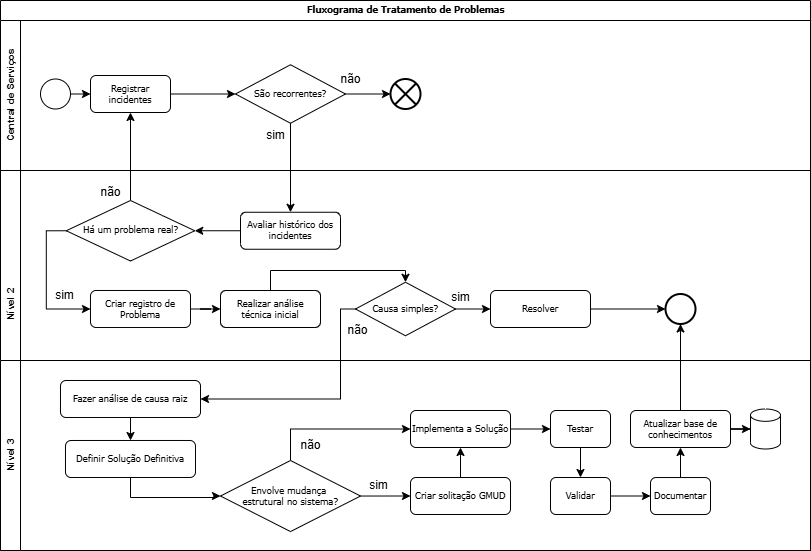

The diagram above was exported from draw.io. Its source (the exported page's mxGraphModel, read from the mxfile embedded in the PNG):
<mxGraphModel dx="872" dy="537" grid="1" gridSize="10" guides="1" tooltips="1" connect="1" arrows="1" fold="1" page="1" pageScale="1" pageWidth="1100" pageHeight="850" background="none" math="0" shadow="0">
  <root>
    <mxCell id="0" />
    <mxCell id="1" parent="0" />
    <mxCell id="2b4e8129b02d487f-1" value="&lt;font style=&quot;font-size: 8.5px;&quot;&gt;Fluxograma de Tratamento de Problemas&lt;/font&gt;" style="swimlane;html=1;childLayout=stackLayout;horizontal=1;startSize=20;horizontalStack=0;rounded=0;shadow=0;labelBackgroundColor=none;strokeWidth=1;fontFamily=Verdana;fontSize=8;align=center;" parent="1" vertex="1">
      <mxGeometry x="180" y="70" width="810" height="550" as="geometry" />
    </mxCell>
    <mxCell id="2b4e8129b02d487f-3" value="&lt;font style=&quot;font-size: 10px;&quot;&gt;Central de Serviços&lt;/font&gt;" style="swimlane;html=1;startSize=20;horizontal=0;" parent="2b4e8129b02d487f-1" vertex="1">
      <mxGeometry y="20" width="810" height="150" as="geometry" />
    </mxCell>
    <mxCell id="s4QCKkaL5V6jj3v_4gCT-13" style="edgeStyle=orthogonalEdgeStyle;rounded=0;orthogonalLoop=1;jettySize=auto;html=1;exitX=1;exitY=0.5;exitDx=0;exitDy=0;entryX=0;entryY=0.5;entryDx=0;entryDy=0;" parent="2b4e8129b02d487f-3" source="s4QCKkaL5V6jj3v_4gCT-14" target="s4QCKkaL5V6jj3v_4gCT-16" edge="1">
      <mxGeometry relative="1" as="geometry" />
    </mxCell>
    <mxCell id="s4QCKkaL5V6jj3v_4gCT-14" value="" style="ellipse;whiteSpace=wrap;html=1;rounded=0;shadow=0;labelBackgroundColor=none;strokeWidth=1;fontFamily=Verdana;fontSize=8;align=center;" parent="2b4e8129b02d487f-3" vertex="1">
      <mxGeometry x="40" y="58.5" width="30" height="30" as="geometry" />
    </mxCell>
    <mxCell id="s4QCKkaL5V6jj3v_4gCT-15" value="" style="edgeStyle=orthogonalEdgeStyle;rounded=0;orthogonalLoop=1;jettySize=auto;html=1;entryX=0;entryY=0.5;entryDx=0;entryDy=0;" parent="2b4e8129b02d487f-3" source="s4QCKkaL5V6jj3v_4gCT-16" target="s4QCKkaL5V6jj3v_4gCT-29" edge="1">
      <mxGeometry relative="1" as="geometry">
        <mxPoint x="200" y="73.5" as="targetPoint" />
      </mxGeometry>
    </mxCell>
    <mxCell id="s4QCKkaL5V6jj3v_4gCT-16" value="&lt;font style=&quot;font-size: 8.5px;&quot;&gt;Registrar incidentes&lt;/font&gt;" style="rounded=1;whiteSpace=wrap;html=1;shadow=0;labelBackgroundColor=none;strokeWidth=1;fontFamily=Verdana;fontSize=9;align=center;" parent="2b4e8129b02d487f-3" vertex="1">
      <mxGeometry x="90" y="55" width="80" height="37" as="geometry" />
    </mxCell>
    <mxCell id="s4QCKkaL5V6jj3v_4gCT-29" value="&lt;span style=&quot;font-size: 8.5px;&quot;&gt;São recorrentes?&lt;/span&gt;" style="rhombus;whiteSpace=wrap;html=1;fontSize=8;fontFamily=Verdana;rounded=1;shadow=0;labelBackgroundColor=none;strokeWidth=1;arcSize=0;" parent="2b4e8129b02d487f-3" vertex="1">
      <mxGeometry x="235" y="44.25" width="110" height="58.5" as="geometry" />
    </mxCell>
    <mxCell id="Rq8yyQeP4w4pOeJSHKfv-57" value="não" style="text;html=1;align=center;verticalAlign=middle;resizable=0;points=[];autosize=1;strokeColor=none;fillColor=none;" parent="2b4e8129b02d487f-3" vertex="1">
      <mxGeometry x="330" y="44.25" width="40" height="30" as="geometry" />
    </mxCell>
    <mxCell id="s4QCKkaL5V6jj3v_4gCT-32" value="sim" style="text;html=1;align=center;verticalAlign=middle;resizable=0;points=[];autosize=1;strokeColor=none;fillColor=none;" parent="2b4e8129b02d487f-3" vertex="1">
      <mxGeometry x="255" y="99.75" width="40" height="30" as="geometry" />
    </mxCell>
    <mxCell id="MtvkgOJpsOfjY5D2A3Oo-3" value="" style="verticalLabelPosition=bottom;verticalAlign=top;html=1;shape=mxgraph.flowchart.or;strokeWidth=2;" vertex="1" parent="2b4e8129b02d487f-3">
      <mxGeometry x="390" y="58.5" width="30" height="30" as="geometry" />
    </mxCell>
    <mxCell id="MtvkgOJpsOfjY5D2A3Oo-4" style="edgeStyle=orthogonalEdgeStyle;rounded=0;orthogonalLoop=1;jettySize=auto;html=1;exitX=1;exitY=0.5;exitDx=0;exitDy=0;entryX=0;entryY=0.5;entryDx=0;entryDy=0;entryPerimeter=0;" edge="1" parent="2b4e8129b02d487f-3" source="s4QCKkaL5V6jj3v_4gCT-29" target="MtvkgOJpsOfjY5D2A3Oo-3">
      <mxGeometry relative="1" as="geometry" />
    </mxCell>
    <mxCell id="2b4e8129b02d487f-4" value="&lt;font style=&quot;font-size: 10px;&quot;&gt;&lt;span style=&quot;white-space: pre;&quot;&gt;&#09;&lt;/span&gt;&lt;span style=&quot;white-space: pre;&quot;&gt;&#09;&lt;/span&gt;&lt;span style=&quot;white-space: pre;&quot;&gt;&#09;&lt;span style=&quot;white-space: pre;&quot;&gt;&#09;&lt;span style=&quot;white-space: pre;&quot;&gt;&#09;&lt;/span&gt;&lt;/span&gt;Nível 2&lt;/span&gt;&lt;/font&gt;" style="swimlane;html=1;startSize=20;horizontal=0;" parent="2b4e8129b02d487f-1" vertex="1">
      <mxGeometry y="170" width="810" height="380" as="geometry" />
    </mxCell>
    <mxCell id="Rq8yyQeP4w4pOeJSHKfv-42" value="&lt;font style=&quot;font-size: 10px;&quot;&gt;Nível 3&lt;/font&gt;" style="swimlane;html=1;startSize=20;horizontal=0;" parent="2b4e8129b02d487f-4" vertex="1">
      <mxGeometry y="190" width="810" height="190" as="geometry" />
    </mxCell>
    <mxCell id="s4QCKkaL5V6jj3v_4gCT-52" value="" style="edgeStyle=orthogonalEdgeStyle;rounded=0;orthogonalLoop=1;jettySize=auto;html=1;" parent="Rq8yyQeP4w4pOeJSHKfv-42" source="s4QCKkaL5V6jj3v_4gCT-45" target="s4QCKkaL5V6jj3v_4gCT-51" edge="1">
      <mxGeometry relative="1" as="geometry" />
    </mxCell>
    <mxCell id="s4QCKkaL5V6jj3v_4gCT-45" value="&lt;span style=&quot;font-size: 8.5px;&quot;&gt;Fazer análise de causa raiz&lt;/span&gt;" style="rounded=1;whiteSpace=wrap;html=1;shadow=0;labelBackgroundColor=none;strokeWidth=1;fontFamily=Verdana;fontSize=8;align=center;" parent="Rq8yyQeP4w4pOeJSHKfv-42" vertex="1">
      <mxGeometry x="60" y="20" width="140" height="37" as="geometry" />
    </mxCell>
    <mxCell id="s4QCKkaL5V6jj3v_4gCT-54" style="edgeStyle=orthogonalEdgeStyle;rounded=0;orthogonalLoop=1;jettySize=auto;html=1;exitX=0.5;exitY=1;exitDx=0;exitDy=0;entryX=0;entryY=0.5;entryDx=0;entryDy=0;" parent="Rq8yyQeP4w4pOeJSHKfv-42" source="s4QCKkaL5V6jj3v_4gCT-51" target="s4QCKkaL5V6jj3v_4gCT-53" edge="1">
      <mxGeometry relative="1" as="geometry" />
    </mxCell>
    <mxCell id="s4QCKkaL5V6jj3v_4gCT-51" value="&lt;span style=&quot;font-size: 8.5px;&quot;&gt;Definir Solução Definitiva&lt;/span&gt;" style="rounded=1;whiteSpace=wrap;html=1;shadow=0;labelBackgroundColor=none;strokeWidth=1;fontFamily=Verdana;fontSize=8;align=center;" parent="Rq8yyQeP4w4pOeJSHKfv-42" vertex="1">
      <mxGeometry x="65" y="80" width="130" height="37" as="geometry" />
    </mxCell>
    <mxCell id="s4QCKkaL5V6jj3v_4gCT-56" style="edgeStyle=orthogonalEdgeStyle;rounded=0;orthogonalLoop=1;jettySize=auto;html=1;exitX=1;exitY=0.5;exitDx=0;exitDy=0;entryX=0;entryY=0.5;entryDx=0;entryDy=0;" parent="Rq8yyQeP4w4pOeJSHKfv-42" source="s4QCKkaL5V6jj3v_4gCT-53" target="s4QCKkaL5V6jj3v_4gCT-55" edge="1">
      <mxGeometry relative="1" as="geometry" />
    </mxCell>
    <mxCell id="s4QCKkaL5V6jj3v_4gCT-59" style="edgeStyle=orthogonalEdgeStyle;rounded=0;orthogonalLoop=1;jettySize=auto;html=1;exitX=0.5;exitY=0;exitDx=0;exitDy=0;entryX=0;entryY=0.5;entryDx=0;entryDy=0;" parent="Rq8yyQeP4w4pOeJSHKfv-42" source="s4QCKkaL5V6jj3v_4gCT-53" target="s4QCKkaL5V6jj3v_4gCT-58" edge="1">
      <mxGeometry relative="1" as="geometry" />
    </mxCell>
    <mxCell id="s4QCKkaL5V6jj3v_4gCT-53" value="&lt;span style=&quot;font-size: 8.5px;&quot;&gt;Envolve mudança&amp;nbsp;&lt;/span&gt;&lt;div&gt;&lt;span style=&quot;font-size: 8.5px;&quot;&gt;estrutural no sistema?&lt;/span&gt;&lt;/div&gt;" style="rhombus;whiteSpace=wrap;html=1;fontSize=8;fontFamily=Verdana;rounded=1;shadow=0;labelBackgroundColor=none;strokeWidth=1;arcSize=0;" parent="Rq8yyQeP4w4pOeJSHKfv-42" vertex="1">
      <mxGeometry x="220" y="100" width="140" height="71.06" as="geometry" />
    </mxCell>
    <mxCell id="s4QCKkaL5V6jj3v_4gCT-61" style="edgeStyle=orthogonalEdgeStyle;rounded=0;orthogonalLoop=1;jettySize=auto;html=1;exitX=0.5;exitY=0;exitDx=0;exitDy=0;entryX=0.5;entryY=1;entryDx=0;entryDy=0;" parent="Rq8yyQeP4w4pOeJSHKfv-42" source="s4QCKkaL5V6jj3v_4gCT-55" target="s4QCKkaL5V6jj3v_4gCT-58" edge="1">
      <mxGeometry relative="1" as="geometry" />
    </mxCell>
    <mxCell id="s4QCKkaL5V6jj3v_4gCT-55" value="&lt;font style=&quot;font-size: 8.5px;&quot;&gt;Criar solitação GMUD&lt;/font&gt;" style="rounded=1;whiteSpace=wrap;html=1;shadow=0;labelBackgroundColor=none;strokeWidth=1;fontFamily=Verdana;fontSize=8;align=center;" parent="Rq8yyQeP4w4pOeJSHKfv-42" vertex="1">
      <mxGeometry x="410" y="117" width="100" height="37" as="geometry" />
    </mxCell>
    <mxCell id="s4QCKkaL5V6jj3v_4gCT-57" value="sim" style="text;html=1;align=center;verticalAlign=middle;resizable=0;points=[];autosize=1;strokeColor=none;fillColor=none;" parent="Rq8yyQeP4w4pOeJSHKfv-42" vertex="1">
      <mxGeometry x="358" y="110" width="40" height="30" as="geometry" />
    </mxCell>
    <mxCell id="s4QCKkaL5V6jj3v_4gCT-63" value="" style="edgeStyle=orthogonalEdgeStyle;rounded=0;orthogonalLoop=1;jettySize=auto;html=1;" parent="Rq8yyQeP4w4pOeJSHKfv-42" source="s4QCKkaL5V6jj3v_4gCT-58" target="s4QCKkaL5V6jj3v_4gCT-62" edge="1">
      <mxGeometry relative="1" as="geometry" />
    </mxCell>
    <mxCell id="s4QCKkaL5V6jj3v_4gCT-58" value="&lt;font style=&quot;font-size: 8.5px;&quot;&gt;Implementa a Solução&lt;/font&gt;" style="rounded=1;whiteSpace=wrap;html=1;shadow=0;labelBackgroundColor=none;strokeWidth=1;fontFamily=Verdana;fontSize=8;align=center;" parent="Rq8yyQeP4w4pOeJSHKfv-42" vertex="1">
      <mxGeometry x="410" y="50" width="100" height="37" as="geometry" />
    </mxCell>
    <mxCell id="s4QCKkaL5V6jj3v_4gCT-60" value="não" style="text;html=1;align=center;verticalAlign=middle;resizable=0;points=[];autosize=1;strokeColor=none;fillColor=none;" parent="Rq8yyQeP4w4pOeJSHKfv-42" vertex="1">
      <mxGeometry x="290" y="70" width="40" height="30" as="geometry" />
    </mxCell>
    <mxCell id="s4QCKkaL5V6jj3v_4gCT-65" value="" style="edgeStyle=orthogonalEdgeStyle;rounded=0;orthogonalLoop=1;jettySize=auto;html=1;" parent="Rq8yyQeP4w4pOeJSHKfv-42" source="s4QCKkaL5V6jj3v_4gCT-62" target="s4QCKkaL5V6jj3v_4gCT-64" edge="1">
      <mxGeometry relative="1" as="geometry" />
    </mxCell>
    <mxCell id="s4QCKkaL5V6jj3v_4gCT-62" value="&lt;font style=&quot;font-size: 8.5px;&quot;&gt;Testar&lt;/font&gt;" style="rounded=1;whiteSpace=wrap;html=1;shadow=0;labelBackgroundColor=none;strokeWidth=1;fontFamily=Verdana;fontSize=8;align=center;" parent="Rq8yyQeP4w4pOeJSHKfv-42" vertex="1">
      <mxGeometry x="550" y="50" width="60" height="37" as="geometry" />
    </mxCell>
    <mxCell id="s4QCKkaL5V6jj3v_4gCT-67" value="" style="edgeStyle=orthogonalEdgeStyle;rounded=0;orthogonalLoop=1;jettySize=auto;html=1;" parent="Rq8yyQeP4w4pOeJSHKfv-42" source="s4QCKkaL5V6jj3v_4gCT-64" target="s4QCKkaL5V6jj3v_4gCT-66" edge="1">
      <mxGeometry relative="1" as="geometry" />
    </mxCell>
    <mxCell id="s4QCKkaL5V6jj3v_4gCT-64" value="&lt;font style=&quot;font-size: 8.5px;&quot;&gt;Validar&lt;/font&gt;" style="rounded=1;whiteSpace=wrap;html=1;shadow=0;labelBackgroundColor=none;strokeWidth=1;fontFamily=Verdana;fontSize=8;align=center;" parent="Rq8yyQeP4w4pOeJSHKfv-42" vertex="1">
      <mxGeometry x="550" y="117" width="60" height="37" as="geometry" />
    </mxCell>
    <mxCell id="s4QCKkaL5V6jj3v_4gCT-69" value="" style="edgeStyle=orthogonalEdgeStyle;rounded=0;orthogonalLoop=1;jettySize=auto;html=1;" parent="Rq8yyQeP4w4pOeJSHKfv-42" source="s4QCKkaL5V6jj3v_4gCT-66" target="s4QCKkaL5V6jj3v_4gCT-68" edge="1">
      <mxGeometry relative="1" as="geometry" />
    </mxCell>
    <mxCell id="s4QCKkaL5V6jj3v_4gCT-66" value="&lt;font style=&quot;font-size: 8.5px;&quot;&gt;Documentar&lt;/font&gt;" style="rounded=1;whiteSpace=wrap;html=1;shadow=0;labelBackgroundColor=none;strokeWidth=1;fontFamily=Verdana;fontSize=8;align=center;" parent="Rq8yyQeP4w4pOeJSHKfv-42" vertex="1">
      <mxGeometry x="650" y="117.03" width="60" height="37" as="geometry" />
    </mxCell>
    <mxCell id="MtvkgOJpsOfjY5D2A3Oo-2" style="edgeStyle=orthogonalEdgeStyle;rounded=0;orthogonalLoop=1;jettySize=auto;html=1;exitX=1;exitY=0.5;exitDx=0;exitDy=0;" edge="1" parent="Rq8yyQeP4w4pOeJSHKfv-42" source="s4QCKkaL5V6jj3v_4gCT-68" target="MtvkgOJpsOfjY5D2A3Oo-1">
      <mxGeometry relative="1" as="geometry" />
    </mxCell>
    <mxCell id="s4QCKkaL5V6jj3v_4gCT-68" value="&lt;font style=&quot;font-size: 8.5px;&quot;&gt;Atualizar base de conhecimentos&lt;/font&gt;" style="rounded=1;whiteSpace=wrap;html=1;shadow=0;labelBackgroundColor=none;strokeWidth=1;fontFamily=Verdana;fontSize=8;align=center;" parent="Rq8yyQeP4w4pOeJSHKfv-42" vertex="1">
      <mxGeometry x="630" y="50" width="100" height="37" as="geometry" />
    </mxCell>
    <mxCell id="MtvkgOJpsOfjY5D2A3Oo-1" value="" style="shape=cylinder3;whiteSpace=wrap;html=1;boundedLbl=1;backgroundOutline=1;size=6.166666666666686;" vertex="1" parent="Rq8yyQeP4w4pOeJSHKfv-42">
      <mxGeometry x="750" y="48.5" width="30" height="40" as="geometry" />
    </mxCell>
    <mxCell id="s4QCKkaL5V6jj3v_4gCT-34" style="edgeStyle=orthogonalEdgeStyle;rounded=0;orthogonalLoop=1;jettySize=auto;html=1;exitX=0;exitY=0.5;exitDx=0;exitDy=0;entryX=0.5;entryY=0;entryDx=0;entryDy=0;" parent="2b4e8129b02d487f-4" source="s4QCKkaL5V6jj3v_4gCT-30" target="s4QCKkaL5V6jj3v_4gCT-33" edge="1">
      <mxGeometry relative="1" as="geometry" />
    </mxCell>
    <mxCell id="s4QCKkaL5V6jj3v_4gCT-30" value="&lt;font style=&quot;font-size: 8.5px;&quot;&gt;Avaliar histórico dos incidentes&lt;/font&gt;" style="rounded=1;whiteSpace=wrap;html=1;shadow=0;labelBackgroundColor=none;strokeWidth=1;fontFamily=Verdana;fontSize=8;align=center;" parent="2b4e8129b02d487f-4" vertex="1">
      <mxGeometry x="240" y="41.75" width="100" height="37" as="geometry" />
    </mxCell>
    <mxCell id="s4QCKkaL5V6jj3v_4gCT-38" style="edgeStyle=orthogonalEdgeStyle;rounded=0;orthogonalLoop=1;jettySize=auto;html=1;exitX=0.5;exitY=1;exitDx=0;exitDy=0;entryX=0;entryY=0.5;entryDx=0;entryDy=0;" parent="2b4e8129b02d487f-4" source="s4QCKkaL5V6jj3v_4gCT-33" target="s4QCKkaL5V6jj3v_4gCT-37" edge="1">
      <mxGeometry relative="1" as="geometry" />
    </mxCell>
    <mxCell id="s4QCKkaL5V6jj3v_4gCT-33" value="&lt;span style=&quot;font-size: 8.5px;&quot;&gt;Há um problema real?&lt;/span&gt;" style="rhombus;whiteSpace=wrap;html=1;fontSize=8;fontFamily=Verdana;rounded=1;shadow=0;labelBackgroundColor=none;strokeWidth=1;arcSize=0;direction=south;" parent="2b4e8129b02d487f-4" vertex="1">
      <mxGeometry x="65.75" y="30" width="128.5" height="60.5" as="geometry" />
    </mxCell>
    <mxCell id="s4QCKkaL5V6jj3v_4gCT-36" value="não" style="text;html=1;align=center;verticalAlign=middle;resizable=0;points=[];autosize=1;strokeColor=none;fillColor=none;" parent="2b4e8129b02d487f-4" vertex="1">
      <mxGeometry x="90" y="7" width="40" height="30" as="geometry" />
    </mxCell>
    <mxCell id="s4QCKkaL5V6jj3v_4gCT-41" value="" style="edgeStyle=orthogonalEdgeStyle;rounded=0;orthogonalLoop=1;jettySize=auto;html=1;" parent="2b4e8129b02d487f-4" source="s4QCKkaL5V6jj3v_4gCT-37" target="s4QCKkaL5V6jj3v_4gCT-40" edge="1">
      <mxGeometry relative="1" as="geometry" />
    </mxCell>
    <mxCell id="s4QCKkaL5V6jj3v_4gCT-37" value="&lt;font style=&quot;font-size: 8.5px;&quot;&gt;Criar registro de Problema&lt;/font&gt;" style="rounded=1;whiteSpace=wrap;html=1;shadow=0;labelBackgroundColor=none;strokeWidth=1;fontFamily=Verdana;fontSize=8;align=center;" parent="2b4e8129b02d487f-4" vertex="1">
      <mxGeometry x="90" y="120" width="100" height="37" as="geometry" />
    </mxCell>
    <mxCell id="s4QCKkaL5V6jj3v_4gCT-39" value="sim" style="text;html=1;align=center;verticalAlign=middle;resizable=0;points=[];autosize=1;strokeColor=none;fillColor=none;" parent="2b4e8129b02d487f-4" vertex="1">
      <mxGeometry x="44" y="110" width="40" height="30" as="geometry" />
    </mxCell>
    <mxCell id="s4QCKkaL5V6jj3v_4gCT-42" style="edgeStyle=orthogonalEdgeStyle;rounded=0;orthogonalLoop=1;jettySize=auto;html=1;exitX=0.5;exitY=0;exitDx=0;exitDy=0;entryX=0.5;entryY=0;entryDx=0;entryDy=0;" parent="2b4e8129b02d487f-4" source="s4QCKkaL5V6jj3v_4gCT-40" target="Rq8yyQeP4w4pOeJSHKfv-69" edge="1">
      <mxGeometry relative="1" as="geometry" />
    </mxCell>
    <mxCell id="s4QCKkaL5V6jj3v_4gCT-40" value="&lt;font style=&quot;font-size: 8.5px;&quot;&gt;Realizar análise técnica inicial&lt;/font&gt;" style="rounded=1;whiteSpace=wrap;html=1;shadow=0;labelBackgroundColor=none;strokeWidth=1;fontFamily=Verdana;fontSize=8;align=center;" parent="2b4e8129b02d487f-4" vertex="1">
      <mxGeometry x="220" y="120" width="100" height="37" as="geometry" />
    </mxCell>
    <mxCell id="s4QCKkaL5V6jj3v_4gCT-44" style="edgeStyle=orthogonalEdgeStyle;rounded=0;orthogonalLoop=1;jettySize=auto;html=1;exitX=1;exitY=0.5;exitDx=0;exitDy=0;entryX=0;entryY=0.5;entryDx=0;entryDy=0;" parent="2b4e8129b02d487f-4" source="Rq8yyQeP4w4pOeJSHKfv-69" target="s4QCKkaL5V6jj3v_4gCT-43" edge="1">
      <mxGeometry relative="1" as="geometry" />
    </mxCell>
    <mxCell id="s4QCKkaL5V6jj3v_4gCT-46" style="edgeStyle=orthogonalEdgeStyle;rounded=0;orthogonalLoop=1;jettySize=auto;html=1;exitX=0;exitY=0.5;exitDx=0;exitDy=0;entryX=1;entryY=0.5;entryDx=0;entryDy=0;" parent="2b4e8129b02d487f-4" source="Rq8yyQeP4w4pOeJSHKfv-69" target="s4QCKkaL5V6jj3v_4gCT-45" edge="1">
      <mxGeometry relative="1" as="geometry">
        <Array as="points">
          <mxPoint x="340" y="139" />
          <mxPoint x="340" y="229" />
        </Array>
      </mxGeometry>
    </mxCell>
    <mxCell id="Rq8yyQeP4w4pOeJSHKfv-69" value="&lt;span style=&quot;font-size: 8.5px;&quot;&gt;Causa simples?&lt;/span&gt;" style="rhombus;whiteSpace=wrap;html=1;fontSize=8;fontFamily=Verdana;rounded=1;shadow=0;labelBackgroundColor=none;strokeWidth=1;arcSize=0;" parent="2b4e8129b02d487f-4" vertex="1">
      <mxGeometry x="355" y="111.75" width="100" height="53.5" as="geometry" />
    </mxCell>
    <mxCell id="MtvkgOJpsOfjY5D2A3Oo-7" style="edgeStyle=orthogonalEdgeStyle;rounded=0;orthogonalLoop=1;jettySize=auto;html=1;exitX=1;exitY=0.5;exitDx=0;exitDy=0;entryX=0;entryY=0.5;entryDx=0;entryDy=0;" edge="1" parent="2b4e8129b02d487f-4" source="s4QCKkaL5V6jj3v_4gCT-43" target="MtvkgOJpsOfjY5D2A3Oo-5">
      <mxGeometry relative="1" as="geometry" />
    </mxCell>
    <mxCell id="s4QCKkaL5V6jj3v_4gCT-43" value="&lt;font style=&quot;font-size: 8.5px;&quot;&gt;Resolver&lt;/font&gt;" style="rounded=1;whiteSpace=wrap;html=1;shadow=0;labelBackgroundColor=none;strokeWidth=1;fontFamily=Verdana;fontSize=8;align=center;" parent="2b4e8129b02d487f-4" vertex="1">
      <mxGeometry x="490" y="120" width="100" height="37" as="geometry" />
    </mxCell>
    <mxCell id="s4QCKkaL5V6jj3v_4gCT-47" value="sim" style="text;html=1;align=center;verticalAlign=middle;resizable=0;points=[];autosize=1;strokeColor=none;fillColor=none;" parent="2b4e8129b02d487f-4" vertex="1">
      <mxGeometry x="440" y="111.75" width="40" height="30" as="geometry" />
    </mxCell>
    <mxCell id="s4QCKkaL5V6jj3v_4gCT-48" value="não" style="text;html=1;align=center;verticalAlign=middle;resizable=0;points=[];autosize=1;strokeColor=none;fillColor=none;" parent="2b4e8129b02d487f-4" vertex="1">
      <mxGeometry x="337" y="145" width="40" height="30" as="geometry" />
    </mxCell>
    <mxCell id="MtvkgOJpsOfjY5D2A3Oo-5" value="" style="ellipse;whiteSpace=wrap;html=1;rounded=0;shadow=0;labelBackgroundColor=none;strokeWidth=2;fontFamily=Verdana;fontSize=8;align=center;" vertex="1" parent="2b4e8129b02d487f-4">
      <mxGeometry x="665" y="123.5" width="30" height="30" as="geometry" />
    </mxCell>
    <mxCell id="MtvkgOJpsOfjY5D2A3Oo-6" style="edgeStyle=orthogonalEdgeStyle;rounded=0;orthogonalLoop=1;jettySize=auto;html=1;exitX=0.5;exitY=0;exitDx=0;exitDy=0;entryX=0.5;entryY=1;entryDx=0;entryDy=0;" edge="1" parent="2b4e8129b02d487f-4" source="s4QCKkaL5V6jj3v_4gCT-68" target="MtvkgOJpsOfjY5D2A3Oo-5">
      <mxGeometry relative="1" as="geometry" />
    </mxCell>
    <mxCell id="s4QCKkaL5V6jj3v_4gCT-31" style="edgeStyle=orthogonalEdgeStyle;rounded=0;orthogonalLoop=1;jettySize=auto;html=1;exitX=0.5;exitY=1;exitDx=0;exitDy=0;" parent="2b4e8129b02d487f-1" source="s4QCKkaL5V6jj3v_4gCT-29" target="s4QCKkaL5V6jj3v_4gCT-30" edge="1">
      <mxGeometry relative="1" as="geometry" />
    </mxCell>
    <mxCell id="s4QCKkaL5V6jj3v_4gCT-35" style="edgeStyle=orthogonalEdgeStyle;rounded=0;orthogonalLoop=1;jettySize=auto;html=1;entryX=0.5;entryY=1;entryDx=0;entryDy=0;exitX=0;exitY=0.5;exitDx=0;exitDy=0;" parent="2b4e8129b02d487f-1" source="s4QCKkaL5V6jj3v_4gCT-33" target="s4QCKkaL5V6jj3v_4gCT-16" edge="1">
      <mxGeometry relative="1" as="geometry" />
    </mxCell>
  </root>
</mxGraphModel>